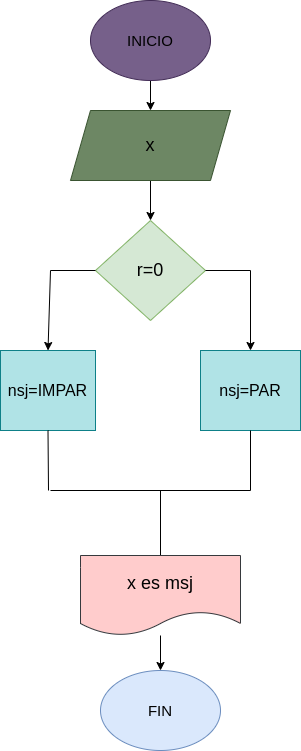

The diagram above was exported from draw.io. Its source (the exported page's mxGraphModel, read from the mxfile embedded in the PNG):
<mxGraphModel dx="662" dy="425" grid="1" gridSize="10" guides="1" tooltips="1" connect="1" arrows="1" fold="1" page="1" pageScale="1" pageWidth="827" pageHeight="1169" math="0" shadow="0">
  <root>
    <mxCell id="0" />
    <mxCell id="1" parent="0" />
    <mxCell id="4" value="" style="edgeStyle=none;html=1;" edge="1" parent="1" source="2" target="3">
      <mxGeometry relative="1" as="geometry" />
    </mxCell>
    <mxCell id="2" value="&lt;font style=&quot;font-size: 15px;&quot; color=&quot;#000000&quot;&gt;INICIO&lt;/font&gt;" style="ellipse;whiteSpace=wrap;html=1;fillColor=#76608a;fontColor=#ffffff;strokeColor=#432D57;" vertex="1" parent="1">
      <mxGeometry x="250" y="30" width="120" height="80" as="geometry" />
    </mxCell>
    <mxCell id="13" value="" style="edgeStyle=none;html=1;fontSize=18;fontColor=#000000;" edge="1" parent="1" source="3" target="12">
      <mxGeometry relative="1" as="geometry" />
    </mxCell>
    <mxCell id="3" value="&lt;font style=&quot;font-size: 18px;&quot; color=&quot;#000000&quot;&gt;x&lt;/font&gt;" style="shape=parallelogram;perimeter=parallelogramPerimeter;whiteSpace=wrap;html=1;fixedSize=1;fillColor=#6d8764;fontColor=#ffffff;strokeColor=#3A5431;" vertex="1" parent="1">
      <mxGeometry x="230" y="140" width="160" height="70" as="geometry" />
    </mxCell>
    <mxCell id="12" value="&lt;font color=&quot;#000000&quot;&gt;r=0&lt;/font&gt;" style="rhombus;whiteSpace=wrap;html=1;fontSize=18;fillColor=#d5e8d4;strokeColor=#82b366;" vertex="1" parent="1">
      <mxGeometry x="255" y="250" width="110" height="100" as="geometry" />
    </mxCell>
    <mxCell id="14" value="" style="endArrow=none;html=1;fontSize=18;fontColor=#000000;exitX=1;exitY=0.5;exitDx=0;exitDy=0;" edge="1" parent="1" source="12">
      <mxGeometry width="50" height="50" relative="1" as="geometry">
        <mxPoint x="320" y="450" as="sourcePoint" />
        <mxPoint x="410" y="300" as="targetPoint" />
      </mxGeometry>
    </mxCell>
    <mxCell id="15" value="" style="endArrow=none;html=1;fontSize=18;fontColor=#000000;exitX=0;exitY=0.5;exitDx=0;exitDy=0;" edge="1" parent="1" source="12">
      <mxGeometry width="50" height="50" relative="1" as="geometry">
        <mxPoint x="320" y="450" as="sourcePoint" />
        <mxPoint x="210" y="300" as="targetPoint" />
      </mxGeometry>
    </mxCell>
    <mxCell id="16" value="&lt;font style=&quot;font-size: 16px;&quot; color=&quot;#000000&quot;&gt;nsj=IMPAR&lt;/font&gt;" style="rounded=0;whiteSpace=wrap;html=1;fontSize=18;fillColor=#b0e3e6;strokeColor=#0e8088;" vertex="1" parent="1">
      <mxGeometry x="160" y="380" width="95" height="80" as="geometry" />
    </mxCell>
    <mxCell id="17" value="&lt;font style=&quot;font-size: 16px;&quot; color=&quot;#000000&quot;&gt;nsj=PAR&lt;/font&gt;" style="rounded=0;whiteSpace=wrap;html=1;fontSize=18;fillColor=#b0e3e6;strokeColor=#0e8088;" vertex="1" parent="1">
      <mxGeometry x="360" y="380" width="100" height="80" as="geometry" />
    </mxCell>
    <mxCell id="18" value="" style="endArrow=classic;html=1;fontSize=18;fontColor=#000000;entryX=0.5;entryY=0;entryDx=0;entryDy=0;" edge="1" parent="1" target="16">
      <mxGeometry width="50" height="50" relative="1" as="geometry">
        <mxPoint x="210" y="300" as="sourcePoint" />
        <mxPoint x="370" y="400" as="targetPoint" />
      </mxGeometry>
    </mxCell>
    <mxCell id="19" value="" style="endArrow=classic;html=1;fontSize=18;fontColor=#000000;entryX=0.5;entryY=0;entryDx=0;entryDy=0;" edge="1" parent="1" target="17">
      <mxGeometry width="50" height="50" relative="1" as="geometry">
        <mxPoint x="410" y="300" as="sourcePoint" />
        <mxPoint x="370" y="400" as="targetPoint" />
      </mxGeometry>
    </mxCell>
    <mxCell id="20" value="" style="endArrow=none;html=1;fontSize=18;fontColor=#000000;exitX=0.5;exitY=1;exitDx=0;exitDy=0;" edge="1" parent="1" source="16">
      <mxGeometry width="50" height="50" relative="1" as="geometry">
        <mxPoint x="320" y="560" as="sourcePoint" />
        <mxPoint x="208" y="520" as="targetPoint" />
      </mxGeometry>
    </mxCell>
    <mxCell id="21" value="" style="endArrow=none;html=1;fontSize=18;fontColor=#000000;entryX=0.5;entryY=1;entryDx=0;entryDy=0;" edge="1" parent="1" target="17">
      <mxGeometry width="50" height="50" relative="1" as="geometry">
        <mxPoint x="410" y="520" as="sourcePoint" />
        <mxPoint x="370" y="510" as="targetPoint" />
      </mxGeometry>
    </mxCell>
    <mxCell id="22" value="" style="endArrow=none;html=1;fontSize=18;fontColor=#000000;" edge="1" parent="1">
      <mxGeometry width="50" height="50" relative="1" as="geometry">
        <mxPoint x="210" y="520" as="sourcePoint" />
        <mxPoint x="410" y="520" as="targetPoint" />
      </mxGeometry>
    </mxCell>
    <mxCell id="23" value="" style="endArrow=none;html=1;fontSize=18;fontColor=#000000;" edge="1" parent="1" target="24">
      <mxGeometry width="50" height="50" relative="1" as="geometry">
        <mxPoint x="320" y="520" as="sourcePoint" />
        <mxPoint x="320" y="560" as="targetPoint" />
      </mxGeometry>
    </mxCell>
    <mxCell id="29" value="" style="edgeStyle=none;html=1;fontSize=18;fontColor=#000000;" edge="1" parent="1" source="24" target="28">
      <mxGeometry relative="1" as="geometry" />
    </mxCell>
    <mxCell id="24" value="&lt;font color=&quot;#000000&quot;&gt;x es msj&lt;/font&gt;" style="shape=document;whiteSpace=wrap;html=1;boundedLbl=1;fontSize=18;fillColor=#ffcccc;strokeColor=#36393d;" vertex="1" parent="1">
      <mxGeometry x="240" y="585" width="160" height="80" as="geometry" />
    </mxCell>
    <mxCell id="28" value="&lt;font style=&quot;font-size: 15px;&quot; color=&quot;#000000&quot;&gt;FIN&lt;/font&gt;" style="ellipse;whiteSpace=wrap;html=1;fontSize=18;fillColor=#dae8fc;strokeColor=#6c8ebf;" vertex="1" parent="1">
      <mxGeometry x="260" y="700" width="120" height="80" as="geometry" />
    </mxCell>
  </root>
</mxGraphModel>